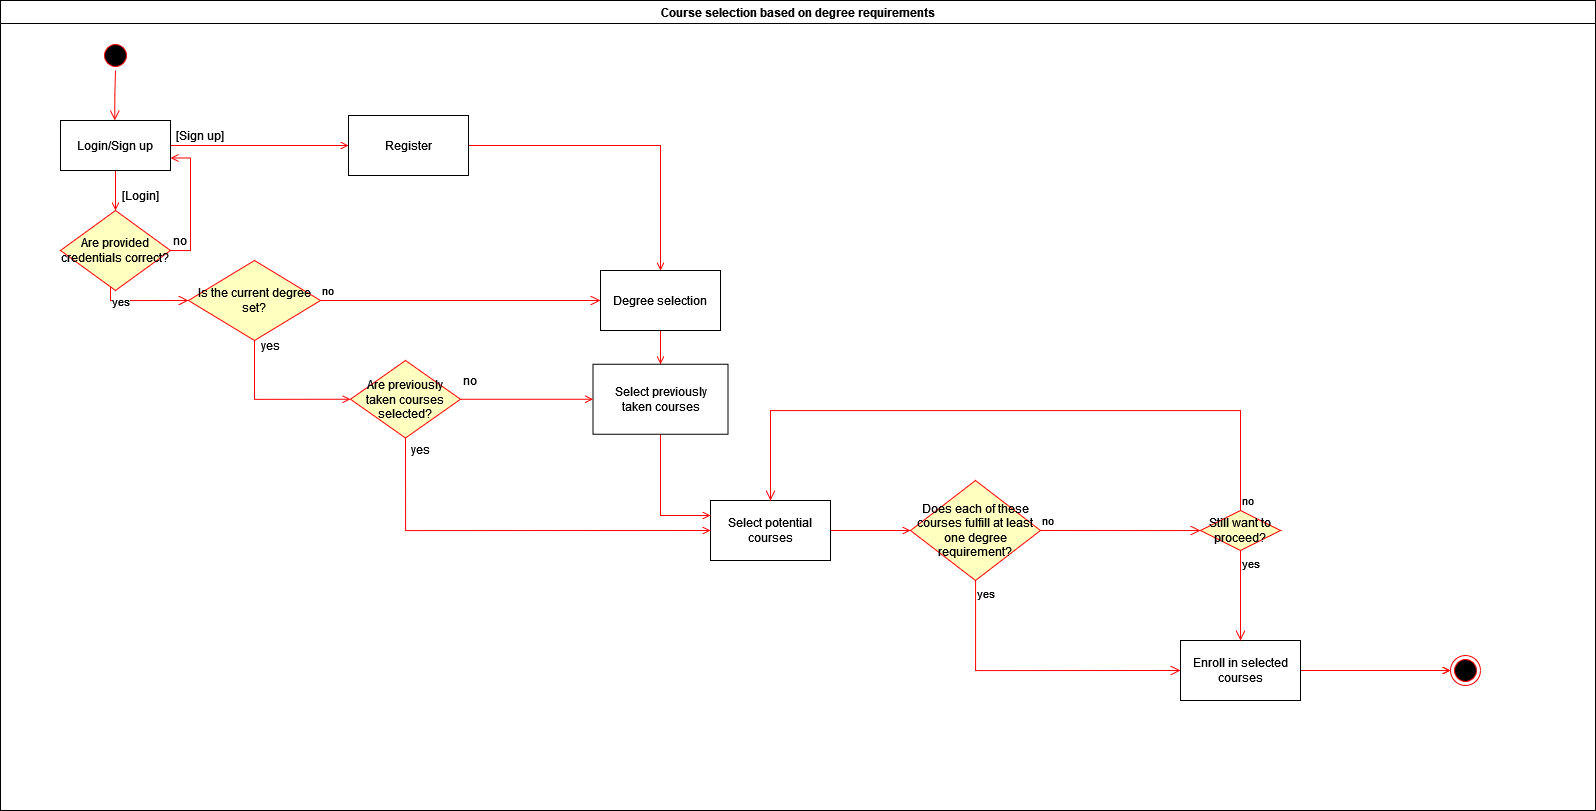

The diagram above was exported from draw.io. Its source (the exported page's mxGraphModel, read from the mxfile embedded in the PNG):
<mxGraphModel dx="2188" dy="1145" grid="1" gridSize="10" guides="1" tooltips="1" connect="1" arrows="1" fold="1" page="1" pageScale="1" pageWidth="1654" pageHeight="1169" background="none" math="0" shadow="0">
  <root>
    <mxCell id="0" />
    <mxCell id="1" parent="0" />
    <mxCell id="2" value="Course selection based on degree requirements" style="swimlane;whiteSpace=wrap" parent="1" vertex="1">
      <mxGeometry x="30" y="50" width="1595" height="810" as="geometry">
        <mxRectangle x="164.5" y="140" width="90" height="30" as="alternateBounds" />
      </mxGeometry>
    </mxCell>
    <mxCell id="5" value="" style="ellipse;shape=startState;fillColor=#000000;strokeColor=#ff0000;" parent="2" vertex="1">
      <mxGeometry x="100" y="40" width="30" height="30" as="geometry" />
    </mxCell>
    <mxCell id="6" value="" style="edgeStyle=elbowEdgeStyle;elbow=horizontal;verticalAlign=bottom;endArrow=open;endSize=8;strokeColor=#FF0000;endFill=1;rounded=0" parent="2" source="5" target="7" edge="1">
      <mxGeometry x="100" y="40" as="geometry">
        <mxPoint x="115" y="110" as="targetPoint" />
      </mxGeometry>
    </mxCell>
    <mxCell id="mymNeRADNCANwHTslU32-52" style="edgeStyle=orthogonalEdgeStyle;rounded=0;orthogonalLoop=1;jettySize=auto;html=1;exitX=0.5;exitY=1;exitDx=0;exitDy=0;entryX=0.5;entryY=0;entryDx=0;entryDy=0;endArrow=open;endFill=0;strokeColor=#FF0000;" edge="1" parent="2" source="7" target="mymNeRADNCANwHTslU32-49">
      <mxGeometry relative="1" as="geometry" />
    </mxCell>
    <mxCell id="mymNeRADNCANwHTslU32-58" style="edgeStyle=orthogonalEdgeStyle;rounded=0;orthogonalLoop=1;jettySize=auto;html=1;exitX=1;exitY=0.5;exitDx=0;exitDy=0;strokeColor=#FF0000;endArrow=open;endFill=0;" edge="1" parent="2" source="7" target="mymNeRADNCANwHTslU32-54">
      <mxGeometry relative="1" as="geometry" />
    </mxCell>
    <mxCell id="7" value="Login/Sign up" style="" parent="2" vertex="1">
      <mxGeometry x="60" y="120" width="110" height="50" as="geometry" />
    </mxCell>
    <mxCell id="mymNeRADNCANwHTslU32-43" value="" style="ellipse;html=1;shape=endState;fillColor=#000000;strokeColor=#ff0000;" vertex="1" parent="2">
      <mxGeometry x="1450" y="655" width="30" height="30" as="geometry" />
    </mxCell>
    <mxCell id="mymNeRADNCANwHTslU32-56" style="edgeStyle=orthogonalEdgeStyle;rounded=0;orthogonalLoop=1;jettySize=auto;html=1;exitX=1;exitY=0.5;exitDx=0;exitDy=0;strokeColor=#FF0000;endArrow=open;endFill=0;entryX=1;entryY=0.75;entryDx=0;entryDy=0;" edge="1" parent="2" source="mymNeRADNCANwHTslU32-49" target="7">
      <mxGeometry relative="1" as="geometry">
        <mxPoint x="280" y="200" as="targetPoint" />
      </mxGeometry>
    </mxCell>
    <mxCell id="mymNeRADNCANwHTslU32-49" value="Are provided credentials correct?" style="rhombus;whiteSpace=wrap;html=1;fillColor=#ffffc0;strokeColor=#ff0000;" vertex="1" parent="2">
      <mxGeometry x="60" y="210" width="110" height="80" as="geometry" />
    </mxCell>
    <mxCell id="mymNeRADNCANwHTslU32-51" value="yes" style="edgeStyle=orthogonalEdgeStyle;html=1;align=left;verticalAlign=top;endArrow=open;endSize=8;strokeColor=#ff0000;rounded=0;entryX=0;entryY=0.5;entryDx=0;entryDy=0;" edge="1" source="mymNeRADNCANwHTslU32-49" parent="2" target="mymNeRADNCANwHTslU32-61">
      <mxGeometry x="-0.9556" relative="1" as="geometry">
        <mxPoint x="270" y="340" as="targetPoint" />
        <Array as="points">
          <mxPoint x="110" y="300" />
        </Array>
        <mxPoint as="offset" />
      </mxGeometry>
    </mxCell>
    <mxCell id="mymNeRADNCANwHTslU32-53" value="[Login]" style="text;html=1;strokeColor=none;fillColor=none;align=center;verticalAlign=middle;whiteSpace=wrap;rounded=0;" vertex="1" parent="2">
      <mxGeometry x="110" y="180" width="60" height="30" as="geometry" />
    </mxCell>
    <mxCell id="mymNeRADNCANwHTslU32-65" value="" style="edgeStyle=orthogonalEdgeStyle;rounded=0;orthogonalLoop=1;jettySize=auto;html=1;strokeColor=#FF0000;endArrow=open;endFill=0;" edge="1" parent="2" source="mymNeRADNCANwHTslU32-54" target="mymNeRADNCANwHTslU32-64">
      <mxGeometry relative="1" as="geometry" />
    </mxCell>
    <mxCell id="mymNeRADNCANwHTslU32-54" value="Register" style="rounded=0;whiteSpace=wrap;html=1;" vertex="1" parent="2">
      <mxGeometry x="348" y="115" width="120" height="60" as="geometry" />
    </mxCell>
    <mxCell id="mymNeRADNCANwHTslU32-57" value="no" style="text;html=1;strokeColor=none;fillColor=none;align=center;verticalAlign=middle;whiteSpace=wrap;rounded=0;" vertex="1" parent="2">
      <mxGeometry x="150" y="225" width="60" height="30" as="geometry" />
    </mxCell>
    <mxCell id="mymNeRADNCANwHTslU32-60" value="&lt;div&gt;[Sign up]&lt;/div&gt;" style="text;html=1;strokeColor=none;fillColor=none;align=center;verticalAlign=middle;whiteSpace=wrap;rounded=0;" vertex="1" parent="2">
      <mxGeometry x="170" y="120" width="60" height="30" as="geometry" />
    </mxCell>
    <mxCell id="mymNeRADNCANwHTslU32-93" style="edgeStyle=orthogonalEdgeStyle;rounded=0;orthogonalLoop=1;jettySize=auto;html=1;exitX=0.5;exitY=1;exitDx=0;exitDy=0;entryX=0;entryY=0.5;entryDx=0;entryDy=0;strokeColor=#FF0000;endArrow=open;endFill=0;" edge="1" parent="2" source="mymNeRADNCANwHTslU32-61" target="mymNeRADNCANwHTslU32-92">
      <mxGeometry relative="1" as="geometry" />
    </mxCell>
    <mxCell id="mymNeRADNCANwHTslU32-61" value="Is the current degree set?" style="rhombus;whiteSpace=wrap;html=1;fillColor=#ffffc0;strokeColor=#ff0000;" vertex="1" parent="2">
      <mxGeometry x="188" y="260" width="132" height="80" as="geometry" />
    </mxCell>
    <mxCell id="mymNeRADNCANwHTslU32-62" value="no" style="edgeStyle=orthogonalEdgeStyle;html=1;align=left;verticalAlign=bottom;endArrow=open;endSize=8;strokeColor=#ff0000;rounded=0;entryX=0;entryY=0.5;entryDx=0;entryDy=0;" edge="1" source="mymNeRADNCANwHTslU32-61" parent="2" target="mymNeRADNCANwHTslU32-64">
      <mxGeometry x="-1" relative="1" as="geometry">
        <mxPoint x="348" y="300" as="targetPoint" />
      </mxGeometry>
    </mxCell>
    <mxCell id="mymNeRADNCANwHTslU32-99" style="edgeStyle=orthogonalEdgeStyle;rounded=0;orthogonalLoop=1;jettySize=auto;html=1;exitX=0.5;exitY=1;exitDx=0;exitDy=0;entryX=0.5;entryY=0;entryDx=0;entryDy=0;strokeColor=#FF0000;endArrow=open;endFill=0;" edge="1" parent="2" source="mymNeRADNCANwHTslU32-64" target="mymNeRADNCANwHTslU32-89">
      <mxGeometry relative="1" as="geometry" />
    </mxCell>
    <mxCell id="mymNeRADNCANwHTslU32-64" value="&lt;div&gt;Degree selection&lt;/div&gt;" style="rounded=0;whiteSpace=wrap;html=1;" vertex="1" parent="2">
      <mxGeometry x="600" y="270" width="120" height="60" as="geometry" />
    </mxCell>
    <mxCell id="mymNeRADNCANwHTslU32-71" value="" style="edgeStyle=orthogonalEdgeStyle;rounded=0;orthogonalLoop=1;jettySize=auto;html=1;strokeColor=#FF0000;endArrow=open;endFill=0;exitX=1;exitY=0.5;exitDx=0;exitDy=0;entryX=0;entryY=0.5;entryDx=0;entryDy=0;" edge="1" parent="2" source="mymNeRADNCANwHTslU32-66" target="mymNeRADNCANwHTslU32-68">
      <mxGeometry relative="1" as="geometry">
        <Array as="points" />
      </mxGeometry>
    </mxCell>
    <mxCell id="mymNeRADNCANwHTslU32-66" value="Select potential courses" style="rounded=0;whiteSpace=wrap;html=1;" vertex="1" parent="2">
      <mxGeometry x="710" y="500" width="120" height="60" as="geometry" />
    </mxCell>
    <mxCell id="mymNeRADNCANwHTslU32-68" value="Does each of these courses fulfill at least one degree requirement?" style="rhombus;whiteSpace=wrap;html=1;fillColor=#ffffc0;strokeColor=#ff0000;" vertex="1" parent="2">
      <mxGeometry x="910" y="480" width="130" height="100" as="geometry" />
    </mxCell>
    <mxCell id="mymNeRADNCANwHTslU32-69" value="no" style="edgeStyle=orthogonalEdgeStyle;html=1;align=left;verticalAlign=bottom;endArrow=open;endSize=8;strokeColor=#ff0000;rounded=0;entryX=0;entryY=0.5;entryDx=0;entryDy=0;exitX=1;exitY=0.5;exitDx=0;exitDy=0;" edge="1" source="mymNeRADNCANwHTslU32-68" parent="2" target="mymNeRADNCANwHTslU32-86">
      <mxGeometry x="-1" relative="1" as="geometry">
        <mxPoint x="915" y="300" as="targetPoint" />
        <Array as="points">
          <mxPoint x="1180" y="530" />
          <mxPoint x="1180" y="530" />
        </Array>
      </mxGeometry>
    </mxCell>
    <mxCell id="mymNeRADNCANwHTslU32-70" value="yes" style="edgeStyle=orthogonalEdgeStyle;html=1;align=left;verticalAlign=top;endArrow=open;endSize=8;strokeColor=#ff0000;rounded=0;entryX=0;entryY=0.5;entryDx=0;entryDy=0;" edge="1" source="mymNeRADNCANwHTslU32-68" parent="2" target="mymNeRADNCANwHTslU32-80">
      <mxGeometry x="-1" relative="1" as="geometry">
        <mxPoint x="1120" y="650" as="targetPoint" />
        <Array as="points">
          <mxPoint x="975" y="670" />
        </Array>
      </mxGeometry>
    </mxCell>
    <mxCell id="mymNeRADNCANwHTslU32-84" value="" style="edgeStyle=orthogonalEdgeStyle;rounded=0;orthogonalLoop=1;jettySize=auto;html=1;strokeColor=#FF0000;endArrow=open;endFill=0;" edge="1" parent="2" source="mymNeRADNCANwHTslU32-80" target="mymNeRADNCANwHTslU32-43">
      <mxGeometry relative="1" as="geometry" />
    </mxCell>
    <mxCell id="mymNeRADNCANwHTslU32-90" value="" style="edgeStyle=orthogonalEdgeStyle;rounded=0;orthogonalLoop=1;jettySize=auto;html=1;strokeColor=#FF0000;endArrow=open;endFill=0;" edge="1" parent="2" source="mymNeRADNCANwHTslU32-80" target="mymNeRADNCANwHTslU32-43">
      <mxGeometry relative="1" as="geometry" />
    </mxCell>
    <mxCell id="mymNeRADNCANwHTslU32-80" value="Enroll in selected courses" style="rounded=0;whiteSpace=wrap;html=1;" vertex="1" parent="2">
      <mxGeometry x="1180" y="640" width="120" height="60" as="geometry" />
    </mxCell>
    <mxCell id="mymNeRADNCANwHTslU32-86" value="Still want to proceed?" style="rhombus;whiteSpace=wrap;html=1;fillColor=#ffffc0;strokeColor=#ff0000;" vertex="1" parent="2">
      <mxGeometry x="1200" y="510" width="80" height="40" as="geometry" />
    </mxCell>
    <mxCell id="mymNeRADNCANwHTslU32-87" value="no" style="edgeStyle=orthogonalEdgeStyle;html=1;align=left;verticalAlign=bottom;endArrow=open;endSize=8;strokeColor=#ff0000;rounded=0;entryX=0.5;entryY=0;entryDx=0;entryDy=0;exitX=0.5;exitY=0;exitDx=0;exitDy=0;" edge="1" source="mymNeRADNCANwHTslU32-86" parent="2" target="mymNeRADNCANwHTslU32-66">
      <mxGeometry x="-1" relative="1" as="geometry">
        <mxPoint x="1385" y="310" as="targetPoint" />
        <Array as="points">
          <mxPoint x="1240" y="410" />
          <mxPoint x="770" y="410" />
        </Array>
      </mxGeometry>
    </mxCell>
    <mxCell id="mymNeRADNCANwHTslU32-88" value="yes" style="edgeStyle=orthogonalEdgeStyle;html=1;align=left;verticalAlign=top;endArrow=open;endSize=8;strokeColor=#ff0000;rounded=0;entryX=0.5;entryY=0;entryDx=0;entryDy=0;" edge="1" source="mymNeRADNCANwHTslU32-86" parent="2" target="mymNeRADNCANwHTslU32-80">
      <mxGeometry x="-1" relative="1" as="geometry">
        <mxPoint x="1245" y="420" as="targetPoint" />
      </mxGeometry>
    </mxCell>
    <mxCell id="mymNeRADNCANwHTslU32-103" style="edgeStyle=orthogonalEdgeStyle;rounded=0;orthogonalLoop=1;jettySize=auto;html=1;exitX=0.5;exitY=1;exitDx=0;exitDy=0;entryX=0;entryY=0.25;entryDx=0;entryDy=0;strokeColor=#FF0000;endArrow=open;endFill=0;" edge="1" parent="2" source="mymNeRADNCANwHTslU32-89" target="mymNeRADNCANwHTslU32-66">
      <mxGeometry relative="1" as="geometry" />
    </mxCell>
    <mxCell id="mymNeRADNCANwHTslU32-89" value="&lt;div&gt;Select previously &lt;br&gt;&lt;/div&gt;&lt;div&gt;taken courses&lt;/div&gt;" style="html=1;" vertex="1" parent="2">
      <mxGeometry x="592.5" y="363.75" width="135" height="70" as="geometry" />
    </mxCell>
    <mxCell id="mymNeRADNCANwHTslU32-101" style="edgeStyle=orthogonalEdgeStyle;rounded=0;orthogonalLoop=1;jettySize=auto;html=1;exitX=1;exitY=0.5;exitDx=0;exitDy=0;entryX=0;entryY=0.5;entryDx=0;entryDy=0;strokeColor=#FF0000;endArrow=open;endFill=0;" edge="1" parent="2" source="mymNeRADNCANwHTslU32-92" target="mymNeRADNCANwHTslU32-89">
      <mxGeometry relative="1" as="geometry" />
    </mxCell>
    <mxCell id="mymNeRADNCANwHTslU32-92" value="Are previously taken courses selected? " style="rhombus;whiteSpace=wrap;html=1;fillColor=#ffffc0;strokeColor=#ff0000;" vertex="1" parent="2">
      <mxGeometry x="350" y="360" width="110" height="77.5" as="geometry" />
    </mxCell>
    <mxCell id="mymNeRADNCANwHTslU32-95" value="&lt;div&gt;yes&lt;/div&gt;" style="text;html=1;strokeColor=none;fillColor=none;align=center;verticalAlign=middle;whiteSpace=wrap;rounded=0;" vertex="1" parent="2">
      <mxGeometry x="240" y="330" width="60" height="30" as="geometry" />
    </mxCell>
    <mxCell id="mymNeRADNCANwHTslU32-97" value="&lt;div&gt;no&lt;/div&gt;" style="text;html=1;strokeColor=none;fillColor=none;align=center;verticalAlign=middle;whiteSpace=wrap;rounded=0;" vertex="1" parent="2">
      <mxGeometry x="440" y="370" width="60" height="20" as="geometry" />
    </mxCell>
    <mxCell id="mymNeRADNCANwHTslU32-98" style="edgeStyle=orthogonalEdgeStyle;rounded=0;orthogonalLoop=1;jettySize=auto;html=1;exitX=0.5;exitY=1;exitDx=0;exitDy=0;strokeColor=#FF0000;endArrow=open;endFill=0;entryX=0;entryY=0.5;entryDx=0;entryDy=0;" edge="1" parent="2" source="mymNeRADNCANwHTslU32-92" target="mymNeRADNCANwHTslU32-66">
      <mxGeometry relative="1" as="geometry">
        <mxPoint x="580" y="470" as="targetPoint" />
        <Array as="points">
          <mxPoint x="405" y="530" />
        </Array>
      </mxGeometry>
    </mxCell>
    <mxCell id="mymNeRADNCANwHTslU32-102" value="&lt;div&gt;yes&lt;/div&gt;" style="text;html=1;strokeColor=none;fillColor=none;align=center;verticalAlign=middle;whiteSpace=wrap;rounded=0;" vertex="1" parent="2">
      <mxGeometry x="390" y="433.75" width="60" height="30" as="geometry" />
    </mxCell>
  </root>
</mxGraphModel>